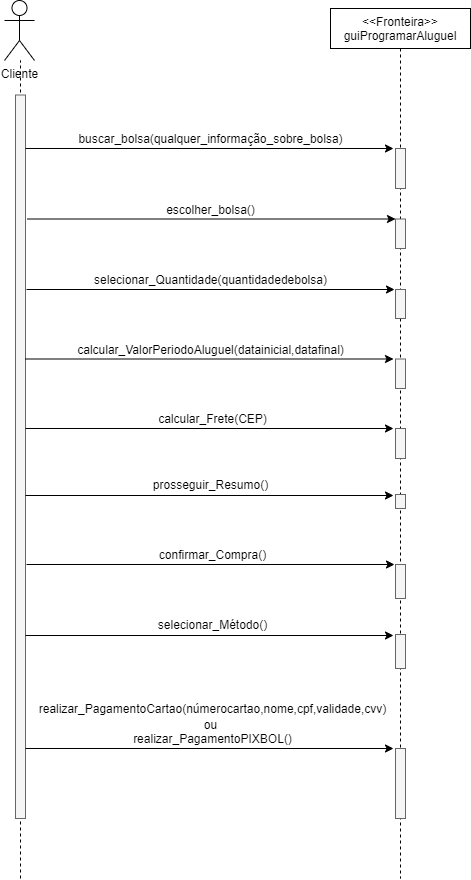

The diagram above was exported from draw.io. Its source (the exported page's mxGraphModel, read from the mxfile embedded in the PNG):
<mxGraphModel dx="1038" dy="580" grid="1" gridSize="10" guides="1" tooltips="1" connect="1" arrows="1" fold="1" page="1" pageScale="1" pageWidth="850" pageHeight="1100" math="0" shadow="0">
  <root>
    <mxCell id="0" />
    <mxCell id="1" parent="0" />
    <mxCell id="BUNwI_r3JoDY0hV8Vjsq-33" value="" style="endArrow=none;dashed=1;html=1;" parent="1" edge="1">
      <mxGeometry width="50" height="50" relative="1" as="geometry">
        <mxPoint x="600" y="960" as="sourcePoint" />
        <mxPoint x="600" y="142" as="targetPoint" />
      </mxGeometry>
    </mxCell>
    <mxCell id="BUNwI_r3JoDY0hV8Vjsq-1" value="Cliente" style="shape=umlActor;verticalLabelPosition=bottom;verticalAlign=top;html=1;outlineConnect=0;" parent="1" vertex="1">
      <mxGeometry x="584" y="82" width="30" height="60" as="geometry" />
    </mxCell>
    <mxCell id="BUNwI_r3JoDY0hV8Vjsq-6" value="" style="points=[];perimeter=orthogonalPerimeter;rounded=0;shadow=0;strokeWidth=1;fillColor=#f5f5f5;glass=0;sketch=0;strokeColor=#666666;fontColor=#333333;" parent="1" vertex="1">
      <mxGeometry x="595" y="176.5" width="10" height="723.5" as="geometry" />
    </mxCell>
    <mxCell id="BUNwI_r3JoDY0hV8Vjsq-14" value="&lt;&lt;Fronteira&gt;&gt;&#10;guiProgramarAluguel" style="shape=umlLifeline;perimeter=lifelinePerimeter;container=1;collapsible=0;recursiveResize=0;rounded=0;shadow=0;strokeWidth=1;" parent="1" vertex="1">
      <mxGeometry x="910" y="90" width="140" height="870" as="geometry" />
    </mxCell>
    <mxCell id="BUNwI_r3JoDY0hV8Vjsq-20" value="calcular_Frete(CEP)" style="text;html=1;align=center;verticalAlign=middle;resizable=0;points=[];autosize=1;strokeColor=none;" parent="1" vertex="1">
      <mxGeometry x="732" y="490" width="120" height="20" as="geometry" />
    </mxCell>
    <mxCell id="BUNwI_r3JoDY0hV8Vjsq-21" value="calcular_ValorPeriodoAluguel(datainicial,datafinal)" style="text;html=1;align=center;verticalAlign=middle;resizable=0;points=[];autosize=1;strokeColor=none;" parent="1" vertex="1">
      <mxGeometry x="650" y="420.5" width="280" height="20" as="geometry" />
    </mxCell>
    <mxCell id="BUNwI_r3JoDY0hV8Vjsq-22" value="escolher_bolsa()" style="text;html=1;align=center;verticalAlign=middle;resizable=0;points=[];autosize=1;strokeColor=none;" parent="1" vertex="1">
      <mxGeometry x="740" y="280.5" width="100" height="20" as="geometry" />
    </mxCell>
    <mxCell id="BUNwI_r3JoDY0hV8Vjsq-23" value="buscar_bolsa(qualquer_informação_sobre_bolsa)" style="text;html=1;align=center;verticalAlign=middle;resizable=0;points=[];autosize=1;strokeColor=none;" parent="1" vertex="1">
      <mxGeometry x="650" y="210" width="280" height="20" as="geometry" />
    </mxCell>
    <mxCell id="BUNwI_r3JoDY0hV8Vjsq-24" value="selecionar_Quantidade(quantidadedebolsa)" style="text;html=1;align=center;verticalAlign=middle;resizable=0;points=[];autosize=1;strokeColor=none;" parent="1" vertex="1">
      <mxGeometry x="665" y="351" width="250" height="20" as="geometry" />
    </mxCell>
    <mxCell id="BUNwI_r3JoDY0hV8Vjsq-25" value="prosseguir_Resumo()" style="text;html=1;align=center;verticalAlign=middle;resizable=0;points=[];autosize=1;strokeColor=none;" parent="1" vertex="1">
      <mxGeometry x="725" y="556" width="130" height="20" as="geometry" />
    </mxCell>
    <mxCell id="BUNwI_r3JoDY0hV8Vjsq-29" value="confirmar_Compra()" style="text;html=1;align=center;verticalAlign=middle;resizable=0;points=[];autosize=1;strokeColor=none;" parent="1" vertex="1">
      <mxGeometry x="732" y="626" width="120" height="20" as="geometry" />
    </mxCell>
    <mxCell id="BUNwI_r3JoDY0hV8Vjsq-30" value="realizar_PagamentoCartao(númerocartao,nome,cpf,validade,cvv)" style="text;html=1;align=center;verticalAlign=middle;resizable=0;points=[];autosize=1;strokeColor=none;" parent="1" vertex="1">
      <mxGeometry x="612" y="780" width="360" height="20" as="geometry" />
    </mxCell>
    <mxCell id="BUNwI_r3JoDY0hV8Vjsq-43" value="" style="points=[];perimeter=orthogonalPerimeter;rounded=0;shadow=0;strokeWidth=1;fillColor=#f5f5f5;glass=0;sketch=0;strokeColor=#666666;fontColor=#333333;" parent="1" vertex="1">
      <mxGeometry x="975" y="230" width="10" height="40" as="geometry" />
    </mxCell>
    <mxCell id="BUNwI_r3JoDY0hV8Vjsq-45" value="selecionar_Método()" style="text;html=1;align=center;verticalAlign=middle;resizable=0;points=[];autosize=1;strokeColor=none;" parent="1" vertex="1">
      <mxGeometry x="727" y="696" width="130" height="20" as="geometry" />
    </mxCell>
    <mxCell id="BUNwI_r3JoDY0hV8Vjsq-46" value="realizar_PagamentoPIXBOL()" style="text;html=1;align=center;verticalAlign=middle;resizable=0;points=[];autosize=1;strokeColor=none;" parent="1" vertex="1">
      <mxGeometry x="707" y="810" width="170" height="20" as="geometry" />
    </mxCell>
    <mxCell id="BUNwI_r3JoDY0hV8Vjsq-48" value="ou" style="text;html=1;align=center;verticalAlign=middle;resizable=0;points=[];autosize=1;strokeColor=none;" parent="1" vertex="1">
      <mxGeometry x="775" y="796" width="30" height="20" as="geometry" />
    </mxCell>
    <mxCell id="BUNwI_r3JoDY0hV8Vjsq-50" value="" style="endArrow=classic;html=1;" parent="1" edge="1">
      <mxGeometry width="50" height="50" relative="1" as="geometry">
        <mxPoint x="605" y="230" as="sourcePoint" />
        <mxPoint x="973" y="230" as="targetPoint" />
      </mxGeometry>
    </mxCell>
    <mxCell id="BUNwI_r3JoDY0hV8Vjsq-51" value="" style="endArrow=classic;html=1;" parent="1" edge="1">
      <mxGeometry width="50" height="50" relative="1" as="geometry">
        <mxPoint x="607" y="300.5" as="sourcePoint" />
        <mxPoint x="975" y="300.5" as="targetPoint" />
      </mxGeometry>
    </mxCell>
    <mxCell id="BUNwI_r3JoDY0hV8Vjsq-52" value="" style="endArrow=classic;html=1;" parent="1" edge="1">
      <mxGeometry width="50" height="50" relative="1" as="geometry">
        <mxPoint x="606" y="371" as="sourcePoint" />
        <mxPoint x="974" y="371" as="targetPoint" />
      </mxGeometry>
    </mxCell>
    <mxCell id="BUNwI_r3JoDY0hV8Vjsq-53" value="" style="endArrow=classic;html=1;" parent="1" edge="1">
      <mxGeometry width="50" height="50" relative="1" as="geometry">
        <mxPoint x="605" y="440.5" as="sourcePoint" />
        <mxPoint x="973" y="440.5" as="targetPoint" />
      </mxGeometry>
    </mxCell>
    <mxCell id="BUNwI_r3JoDY0hV8Vjsq-54" value="" style="endArrow=classic;html=1;" parent="1" edge="1">
      <mxGeometry width="50" height="50" relative="1" as="geometry">
        <mxPoint x="605" y="577" as="sourcePoint" />
        <mxPoint x="973" y="577" as="targetPoint" />
      </mxGeometry>
    </mxCell>
    <mxCell id="BUNwI_r3JoDY0hV8Vjsq-55" value="" style="endArrow=classic;html=1;" parent="1" edge="1">
      <mxGeometry width="50" height="50" relative="1" as="geometry">
        <mxPoint x="605" y="510" as="sourcePoint" />
        <mxPoint x="973" y="510" as="targetPoint" />
      </mxGeometry>
    </mxCell>
    <mxCell id="BUNwI_r3JoDY0hV8Vjsq-56" value="" style="endArrow=classic;html=1;" parent="1" edge="1">
      <mxGeometry width="50" height="50" relative="1" as="geometry">
        <mxPoint x="606" y="646" as="sourcePoint" />
        <mxPoint x="974" y="646" as="targetPoint" />
      </mxGeometry>
    </mxCell>
    <mxCell id="BUNwI_r3JoDY0hV8Vjsq-57" value="" style="endArrow=classic;html=1;" parent="1" edge="1">
      <mxGeometry width="50" height="50" relative="1" as="geometry">
        <mxPoint x="605" y="717" as="sourcePoint" />
        <mxPoint x="973" y="717" as="targetPoint" />
      </mxGeometry>
    </mxCell>
    <mxCell id="BUNwI_r3JoDY0hV8Vjsq-58" value="" style="endArrow=classic;html=1;" parent="1" edge="1">
      <mxGeometry width="50" height="50" relative="1" as="geometry">
        <mxPoint x="605" y="830" as="sourcePoint" />
        <mxPoint x="973" y="830" as="targetPoint" />
      </mxGeometry>
    </mxCell>
    <mxCell id="BUNwI_r3JoDY0hV8Vjsq-70" value="" style="points=[];perimeter=orthogonalPerimeter;rounded=0;shadow=0;strokeWidth=1;fillColor=#f5f5f5;glass=0;sketch=0;strokeColor=#666666;fontColor=#333333;" parent="1" vertex="1">
      <mxGeometry x="975" y="300.5" width="10" height="29.5" as="geometry" />
    </mxCell>
    <mxCell id="BUNwI_r3JoDY0hV8Vjsq-71" value="" style="points=[];perimeter=orthogonalPerimeter;rounded=0;shadow=0;strokeWidth=1;fillColor=#f5f5f5;glass=0;sketch=0;strokeColor=#666666;fontColor=#333333;" parent="1" vertex="1">
      <mxGeometry x="975" y="371" width="10" height="29" as="geometry" />
    </mxCell>
    <mxCell id="BUNwI_r3JoDY0hV8Vjsq-72" value="" style="points=[];perimeter=orthogonalPerimeter;rounded=0;shadow=0;strokeWidth=1;fillColor=#f5f5f5;glass=0;sketch=0;strokeColor=#666666;fontColor=#333333;" parent="1" vertex="1">
      <mxGeometry x="975" y="440.5" width="10" height="29.5" as="geometry" />
    </mxCell>
    <mxCell id="BUNwI_r3JoDY0hV8Vjsq-73" value="" style="points=[];perimeter=orthogonalPerimeter;rounded=0;shadow=0;strokeWidth=1;fillColor=#f5f5f5;glass=0;sketch=0;strokeColor=#666666;fontColor=#333333;" parent="1" vertex="1">
      <mxGeometry x="975" y="510" width="10" height="30" as="geometry" />
    </mxCell>
    <mxCell id="BUNwI_r3JoDY0hV8Vjsq-74" value="" style="points=[];perimeter=orthogonalPerimeter;rounded=0;shadow=0;strokeWidth=1;fillColor=#f5f5f5;glass=0;sketch=0;strokeColor=#666666;fontColor=#333333;" parent="1" vertex="1">
      <mxGeometry x="975" y="576" width="10" height="14" as="geometry" />
    </mxCell>
    <mxCell id="BUNwI_r3JoDY0hV8Vjsq-75" value="" style="points=[];perimeter=orthogonalPerimeter;rounded=0;shadow=0;strokeWidth=1;fillColor=#f5f5f5;glass=0;sketch=0;strokeColor=#666666;fontColor=#333333;" parent="1" vertex="1">
      <mxGeometry x="975" y="646" width="10" height="34" as="geometry" />
    </mxCell>
    <mxCell id="BUNwI_r3JoDY0hV8Vjsq-84" value="" style="points=[];perimeter=orthogonalPerimeter;rounded=0;shadow=0;strokeWidth=1;fillColor=#f5f5f5;glass=0;sketch=0;strokeColor=#666666;fontColor=#333333;" parent="1" vertex="1">
      <mxGeometry x="975" y="830" width="10" height="70" as="geometry" />
    </mxCell>
    <mxCell id="BUNwI_r3JoDY0hV8Vjsq-85" value="" style="points=[];perimeter=orthogonalPerimeter;rounded=0;shadow=0;strokeWidth=1;fillColor=#f5f5f5;glass=0;sketch=0;strokeColor=#666666;fontColor=#333333;" parent="1" vertex="1">
      <mxGeometry x="975" y="716" width="10" height="34" as="geometry" />
    </mxCell>
  </root>
</mxGraphModel>